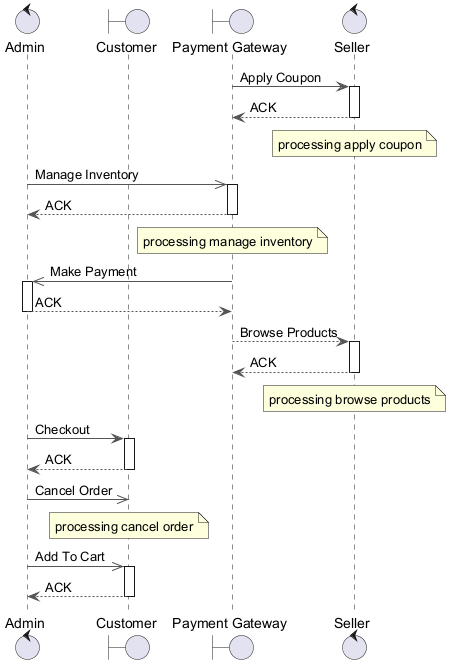

The diagram above was rendered by PlantUML. Its source (embedded in the PNG):
@startuml
skinparam backgroundColor #FFFFFF
skinparam classBackgroundColor #E8F4FA
skinparam classBorderColor #2C7DA0
skinparam ArrowColor #555555
control "Admin" as A
boundary "Customer" as C
boundary "Payment Gateway" as PG
control "Seller" as S
PG -> S : Apply Coupon
activate S
S --> PG : ACK
deactivate S
note over S : processing apply coupon
A ->> PG : Manage Inventory
activate PG
PG --> A : ACK
deactivate PG
note over PG : processing manage inventory
PG ->> A : Make Payment
activate A
A --> PG : ACK
deactivate A
PG --> S : Browse Products
activate S
S --> PG : ACK
deactivate S
note over S : processing browse products
A -> C : Checkout
activate C
C --> A : ACK
deactivate C
A ->> C : Cancel Order
note over C : processing cancel order
A ->> C : Add To Cart
activate C
C --> A : ACK
deactivate C
@enduml